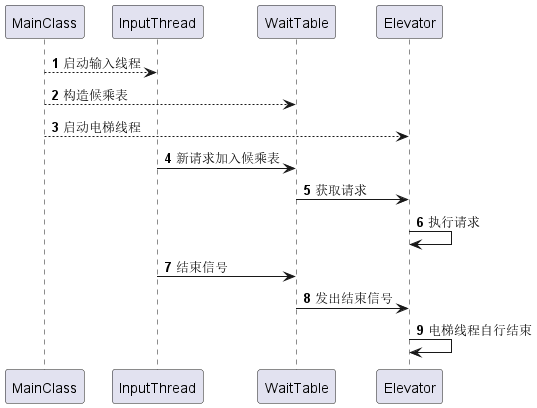

The diagram above was rendered by PlantUML. Its source (embedded in the PNG):
@startuml
'https://plantuml.com/sequence-diagram

autonumber

MainClass --> InputThread: 启动输入线程
MainClass --> WaitTable: 构造候乘表
MainClass --> Elevator: 启动电梯线程
InputThread -> WaitTable: 新请求加入候乘表
WaitTable -> Elevator: 获取请求
Elevator -> Elevator: 执行请求
InputThread ->WaitTable:结束信号
WaitTable ->Elevator:发出结束信号

Elevator -> Elevator: 电梯线程自行结束

@enduml